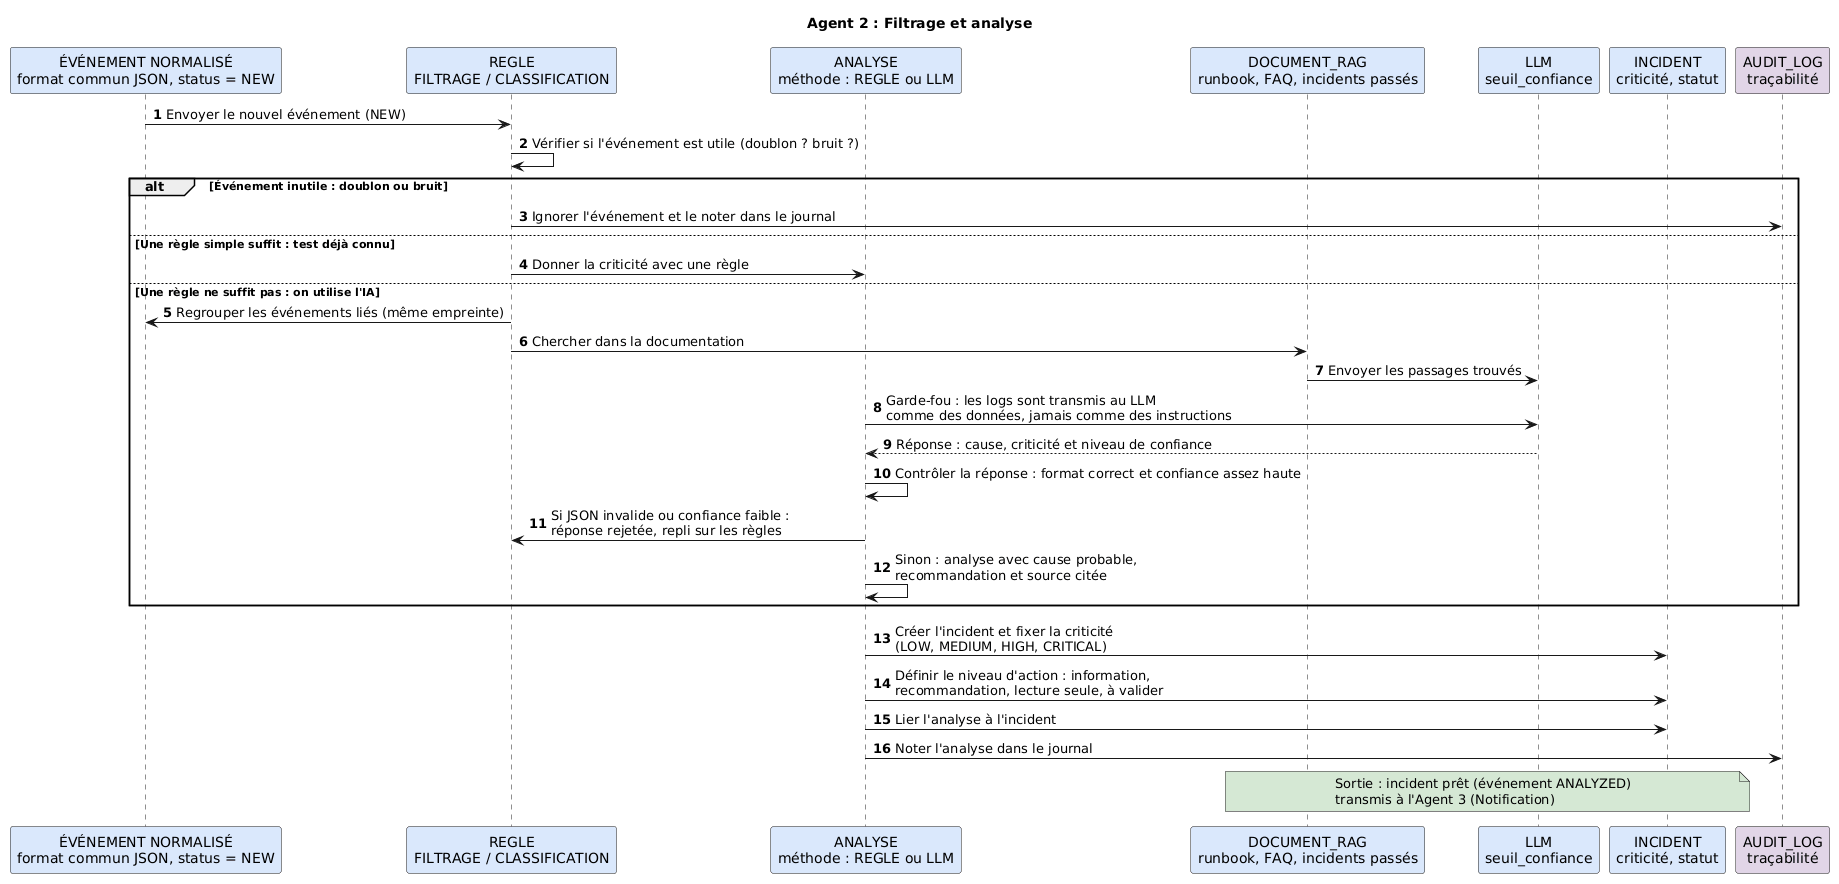

The diagram above was rendered by PlantUML. Its source (embedded in the PNG):
@startuml
title Agent 2 : Filtrage et analyse
autonumber 1
skinparam sequenceMessageAlign left

participant "ÉVÉNEMENT NORMALISÉ\nformat commun JSON, status = NEW" as EV #DAE8FC
participant "REGLE\nFILTRAGE / CLASSIFICATION" as R #DAE8FC
participant "ANALYSE\nméthode : REGLE ou LLM" as AN #DAE8FC
participant "DOCUMENT_RAG\nrunbook, FAQ, incidents passés" as DOC #DAE8FC
participant "LLM\nseuil_confiance" as LLM #DAE8FC
participant "INCIDENT\ncriticité, statut" as INC #DAE8FC
participant "AUDIT_LOG\ntraçabilité" as AL #E1D5E7

EV -> R : Envoyer le nouvel événement (NEW)
R -> R : Vérifier si l'événement est utile (doublon ? bruit ?)

alt Événement inutile : doublon ou bruit
  R -> AL : Ignorer l'événement et le noter dans le journal
else Une règle simple suffit : test déjà connu
  R -> AN : Donner la criticité avec une règle
else Une règle ne suffit pas : on utilise l'IA
  R -> EV : Regrouper les événements liés (même empreinte)
  R -> DOC : Chercher dans la documentation
  DOC -> LLM : Envoyer les passages trouvés
  AN -> LLM : Garde-fou : les logs sont transmis au LLM\ncomme des données, jamais comme des instructions
  LLM --> AN : Réponse : cause, criticité et niveau de confiance
  AN -> AN : Contrôler la réponse : format correct et confiance assez haute
  AN -> R : Si JSON invalide ou confiance faible :\nréponse rejetée, repli sur les règles
  AN -> AN : Sinon : analyse avec cause probable,\nrecommandation et source citée
end

AN -> INC : Créer l'incident et fixer la criticité\n(LOW, MEDIUM, HIGH, CRITICAL)
AN -> INC : Définir le niveau d'action : information,\nrecommandation, lecture seule, à valider
AN -> INC : Lier l'analyse à l'incident
AN -> AL : Noter l'analyse dans le journal

note over DOC, INC #D5E8D4
  Sortie : incident prêt (événement ANALYZED)
  transmis à l'Agent 3 (Notification)
end note
@enduml